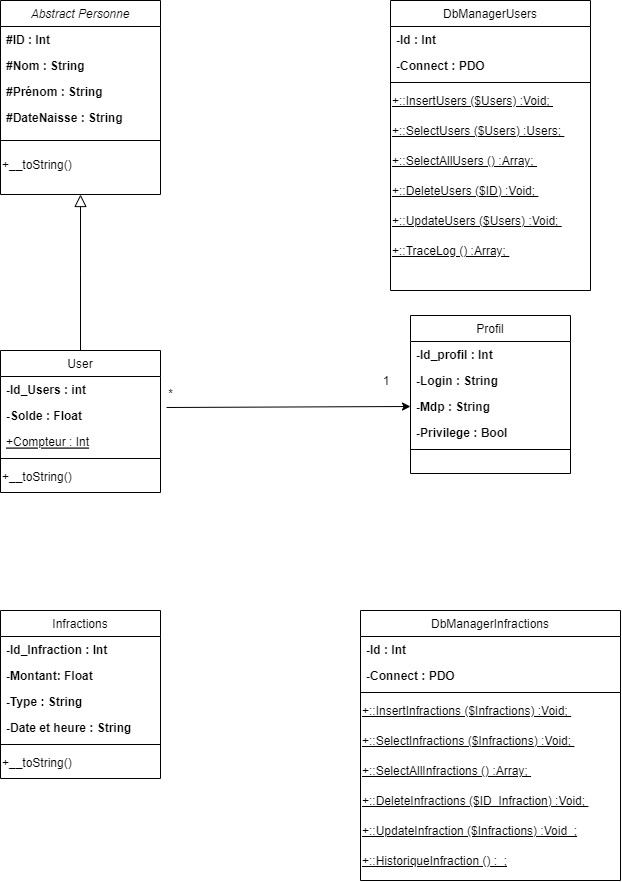

The diagram above was exported from draw.io. Its source (the exported page's mxGraphModel, read from the mxfile embedded in the PNG):
<mxGraphModel dx="2049" dy="1056" grid="1" gridSize="10" guides="1" tooltips="1" connect="1" arrows="1" fold="1" page="1" pageScale="1" pageWidth="827" pageHeight="1169" math="0" shadow="0">
  <root>
    <mxCell id="WIyWlLk6GJQsqaUBKTNV-0" />
    <mxCell id="WIyWlLk6GJQsqaUBKTNV-1" parent="WIyWlLk6GJQsqaUBKTNV-0" />
    <mxCell id="zkfFHV4jXpPFQw0GAbJ--0" value="Abstract Personne" style="swimlane;fontStyle=2;align=center;verticalAlign=top;childLayout=stackLayout;horizontal=1;startSize=26;horizontalStack=0;resizeParent=1;resizeLast=0;collapsible=1;marginBottom=0;rounded=0;shadow=0;strokeWidth=1;" parent="WIyWlLk6GJQsqaUBKTNV-1" vertex="1">
      <mxGeometry x="70" y="50" width="160" height="194" as="geometry">
        <mxRectangle x="220" y="120" width="160" height="26" as="alternateBounds" />
      </mxGeometry>
    </mxCell>
    <mxCell id="Q5_jbi4WEwhyJ7Jvb0kN-1" value="#ID : Int" style="text;align=left;verticalAlign=top;spacingLeft=4;spacingRight=4;overflow=hidden;rotatable=0;points=[[0,0.5],[1,0.5]];portConstraint=eastwest;rounded=0;shadow=0;html=0;fontStyle=1" parent="zkfFHV4jXpPFQw0GAbJ--0" vertex="1">
      <mxGeometry y="26" width="160" height="26" as="geometry" />
    </mxCell>
    <mxCell id="zkfFHV4jXpPFQw0GAbJ--1" value="#Nom : String" style="text;align=left;verticalAlign=top;spacingLeft=4;spacingRight=4;overflow=hidden;rotatable=0;points=[[0,0.5],[1,0.5]];portConstraint=eastwest;fontStyle=1" parent="zkfFHV4jXpPFQw0GAbJ--0" vertex="1">
      <mxGeometry y="52" width="160" height="26" as="geometry" />
    </mxCell>
    <mxCell id="zkfFHV4jXpPFQw0GAbJ--2" value="#Prénom : String   " style="text;align=left;verticalAlign=top;spacingLeft=4;spacingRight=4;overflow=hidden;rotatable=0;points=[[0,0.5],[1,0.5]];portConstraint=eastwest;rounded=0;shadow=0;html=0;fontStyle=1" parent="zkfFHV4jXpPFQw0GAbJ--0" vertex="1">
      <mxGeometry y="78" width="160" height="26" as="geometry" />
    </mxCell>
    <mxCell id="zkfFHV4jXpPFQw0GAbJ--3" value="#DateNaisse : String" style="text;align=left;verticalAlign=top;spacingLeft=4;spacingRight=4;overflow=hidden;rotatable=0;points=[[0,0.5],[1,0.5]];portConstraint=eastwest;rounded=0;shadow=0;html=0;fontStyle=1" parent="zkfFHV4jXpPFQw0GAbJ--0" vertex="1">
      <mxGeometry y="104" width="160" height="26" as="geometry" />
    </mxCell>
    <mxCell id="zkfFHV4jXpPFQw0GAbJ--4" value="" style="line;html=1;strokeWidth=1;align=left;verticalAlign=middle;spacingTop=-1;spacingLeft=3;spacingRight=3;rotatable=0;labelPosition=right;points=[];portConstraint=eastwest;" parent="zkfFHV4jXpPFQw0GAbJ--0" vertex="1">
      <mxGeometry y="130" width="160" height="20" as="geometry" />
    </mxCell>
    <mxCell id="Q5_jbi4WEwhyJ7Jvb0kN-28" value="+__toString()" style="text;html=1;align=left;verticalAlign=middle;resizable=0;points=[];autosize=1;strokeColor=none;fillColor=none;" parent="zkfFHV4jXpPFQw0GAbJ--0" vertex="1">
      <mxGeometry y="150" width="160" height="30" as="geometry" />
    </mxCell>
    <mxCell id="zkfFHV4jXpPFQw0GAbJ--6" value="User" style="swimlane;fontStyle=0;align=center;verticalAlign=top;childLayout=stackLayout;horizontal=1;startSize=26;horizontalStack=0;resizeParent=1;resizeLast=0;collapsible=1;marginBottom=0;rounded=0;shadow=0;strokeWidth=1;" parent="WIyWlLk6GJQsqaUBKTNV-1" vertex="1">
      <mxGeometry x="70" y="400" width="160" height="142" as="geometry">
        <mxRectangle x="130" y="380" width="160" height="26" as="alternateBounds" />
      </mxGeometry>
    </mxCell>
    <mxCell id="zkfFHV4jXpPFQw0GAbJ--7" value="-Id_Users : int" style="text;align=left;verticalAlign=top;spacingLeft=4;spacingRight=4;overflow=hidden;rotatable=0;points=[[0,0.5],[1,0.5]];portConstraint=eastwest;fontStyle=1" parent="zkfFHV4jXpPFQw0GAbJ--6" vertex="1">
      <mxGeometry y="26" width="160" height="26" as="geometry" />
    </mxCell>
    <mxCell id="zkfFHV4jXpPFQw0GAbJ--8" value="-Solde : Float" style="text;align=left;verticalAlign=top;spacingLeft=4;spacingRight=4;overflow=hidden;rotatable=0;points=[[0,0.5],[1,0.5]];portConstraint=eastwest;rounded=0;shadow=0;html=0;fontStyle=1" parent="zkfFHV4jXpPFQw0GAbJ--6" vertex="1">
      <mxGeometry y="52" width="160" height="26" as="geometry" />
    </mxCell>
    <mxCell id="Q5_jbi4WEwhyJ7Jvb0kN-18" value="+Compteur : Int" style="text;align=left;verticalAlign=top;spacingLeft=4;spacingRight=4;overflow=hidden;rotatable=0;points=[[0,0.5],[1,0.5]];portConstraint=eastwest;rounded=0;shadow=0;html=0;fontStyle=4" parent="zkfFHV4jXpPFQw0GAbJ--6" vertex="1">
      <mxGeometry y="78" width="160" height="26" as="geometry" />
    </mxCell>
    <mxCell id="zkfFHV4jXpPFQw0GAbJ--9" value="" style="line;html=1;strokeWidth=1;align=left;verticalAlign=middle;spacingTop=-1;spacingLeft=3;spacingRight=3;rotatable=0;labelPosition=right;points=[];portConstraint=eastwest;" parent="zkfFHV4jXpPFQw0GAbJ--6" vertex="1">
      <mxGeometry y="104" width="160" height="8" as="geometry" />
    </mxCell>
    <mxCell id="Q5_jbi4WEwhyJ7Jvb0kN-35" value="+__toString()" style="text;html=1;align=left;verticalAlign=middle;resizable=0;points=[];autosize=1;strokeColor=none;fillColor=none;" parent="zkfFHV4jXpPFQw0GAbJ--6" vertex="1">
      <mxGeometry y="112" width="160" height="30" as="geometry" />
    </mxCell>
    <mxCell id="zkfFHV4jXpPFQw0GAbJ--12" value="" style="endArrow=block;endSize=10;endFill=0;shadow=0;strokeWidth=1;rounded=0;edgeStyle=elbowEdgeStyle;elbow=vertical;" parent="WIyWlLk6GJQsqaUBKTNV-1" source="zkfFHV4jXpPFQw0GAbJ--6" target="zkfFHV4jXpPFQw0GAbJ--0" edge="1">
      <mxGeometry width="160" relative="1" as="geometry">
        <mxPoint x="200" y="203" as="sourcePoint" />
        <mxPoint x="200" y="203" as="targetPoint" />
      </mxGeometry>
    </mxCell>
    <mxCell id="Q5_jbi4WEwhyJ7Jvb0kN-2" value="" style="endArrow=classic;html=1;rounded=0;entryX=0;entryY=0.5;entryDx=0;entryDy=0;exitX=1.038;exitY=1.192;exitDx=0;exitDy=0;exitPerimeter=0;" parent="WIyWlLk6GJQsqaUBKTNV-1" source="zkfFHV4jXpPFQw0GAbJ--7" target="Q5_jbi4WEwhyJ7Jvb0kN-7" edge="1">
      <mxGeometry width="50" height="50" relative="1" as="geometry">
        <mxPoint x="280" y="420" as="sourcePoint" />
        <mxPoint x="380" y="420" as="targetPoint" />
      </mxGeometry>
    </mxCell>
    <mxCell id="Q5_jbi4WEwhyJ7Jvb0kN-3" value="Profil" style="swimlane;fontStyle=0;align=center;verticalAlign=top;childLayout=stackLayout;horizontal=1;startSize=26;horizontalStack=0;resizeParent=1;resizeLast=0;collapsible=1;marginBottom=0;rounded=0;shadow=0;strokeWidth=1;" parent="WIyWlLk6GJQsqaUBKTNV-1" vertex="1">
      <mxGeometry x="480" y="365" width="160" height="158" as="geometry">
        <mxRectangle x="550" y="140" width="160" height="26" as="alternateBounds" />
      </mxGeometry>
    </mxCell>
    <mxCell id="Q5_jbi4WEwhyJ7Jvb0kN-5" value="-Id_profil : Int" style="text;align=left;verticalAlign=top;spacingLeft=4;spacingRight=4;overflow=hidden;rotatable=0;points=[[0,0.5],[1,0.5]];portConstraint=eastwest;rounded=0;shadow=0;html=0;fontStyle=1" parent="Q5_jbi4WEwhyJ7Jvb0kN-3" vertex="1">
      <mxGeometry y="26" width="160" height="26" as="geometry" />
    </mxCell>
    <mxCell id="Q5_jbi4WEwhyJ7Jvb0kN-6" value="-Login : String" style="text;align=left;verticalAlign=top;spacingLeft=4;spacingRight=4;overflow=hidden;rotatable=0;points=[[0,0.5],[1,0.5]];portConstraint=eastwest;rounded=0;shadow=0;html=0;fontStyle=1" parent="Q5_jbi4WEwhyJ7Jvb0kN-3" vertex="1">
      <mxGeometry y="52" width="160" height="26" as="geometry" />
    </mxCell>
    <mxCell id="Q5_jbi4WEwhyJ7Jvb0kN-7" value="-Mdp : String" style="text;align=left;verticalAlign=top;spacingLeft=4;spacingRight=4;overflow=hidden;rotatable=0;points=[[0,0.5],[1,0.5]];portConstraint=eastwest;rounded=0;shadow=0;html=0;fontStyle=1" parent="Q5_jbi4WEwhyJ7Jvb0kN-3" vertex="1">
      <mxGeometry y="78" width="160" height="26" as="geometry" />
    </mxCell>
    <mxCell id="Q5_jbi4WEwhyJ7Jvb0kN-8" value="-Privilege : Bool" style="text;align=left;verticalAlign=top;spacingLeft=4;spacingRight=4;overflow=hidden;rotatable=0;points=[[0,0.5],[1,0.5]];portConstraint=eastwest;rounded=0;shadow=0;html=0;fontStyle=1" parent="Q5_jbi4WEwhyJ7Jvb0kN-3" vertex="1">
      <mxGeometry y="104" width="160" height="26" as="geometry" />
    </mxCell>
    <mxCell id="Q5_jbi4WEwhyJ7Jvb0kN-9" value="" style="line;html=1;strokeWidth=1;align=left;verticalAlign=middle;spacingTop=-1;spacingLeft=3;spacingRight=3;rotatable=0;labelPosition=right;points=[];portConstraint=eastwest;" parent="Q5_jbi4WEwhyJ7Jvb0kN-3" vertex="1">
      <mxGeometry y="130" width="160" height="8" as="geometry" />
    </mxCell>
    <mxCell id="Q5_jbi4WEwhyJ7Jvb0kN-12" value="1" style="resizable=0;align=right;verticalAlign=bottom;labelBackgroundColor=none;fontSize=12;" parent="WIyWlLk6GJQsqaUBKTNV-1" connectable="0" vertex="1">
      <mxGeometry x="460" y="439.0028571428571" as="geometry" />
    </mxCell>
    <mxCell id="Q5_jbi4WEwhyJ7Jvb0kN-20" value="Infractions" style="swimlane;fontStyle=0;align=center;verticalAlign=top;childLayout=stackLayout;horizontal=1;startSize=26;horizontalStack=0;resizeParent=1;resizeLast=0;collapsible=1;marginBottom=0;rounded=0;shadow=0;strokeWidth=1;" parent="WIyWlLk6GJQsqaUBKTNV-1" vertex="1">
      <mxGeometry x="70" y="660" width="160" height="168" as="geometry">
        <mxRectangle x="550" y="140" width="160" height="26" as="alternateBounds" />
      </mxGeometry>
    </mxCell>
    <mxCell id="Q5_jbi4WEwhyJ7Jvb0kN-21" value="-Id_Infraction : Int" style="text;align=left;verticalAlign=top;spacingLeft=4;spacingRight=4;overflow=hidden;rotatable=0;points=[[0,0.5],[1,0.5]];portConstraint=eastwest;rounded=0;shadow=0;html=0;fontStyle=1" parent="Q5_jbi4WEwhyJ7Jvb0kN-20" vertex="1">
      <mxGeometry y="26" width="160" height="26" as="geometry" />
    </mxCell>
    <mxCell id="Q5_jbi4WEwhyJ7Jvb0kN-22" value="-Montant: Float" style="text;align=left;verticalAlign=top;spacingLeft=4;spacingRight=4;overflow=hidden;rotatable=0;points=[[0,0.5],[1,0.5]];portConstraint=eastwest;rounded=0;shadow=0;html=0;fontStyle=1" parent="Q5_jbi4WEwhyJ7Jvb0kN-20" vertex="1">
      <mxGeometry y="52" width="160" height="26" as="geometry" />
    </mxCell>
    <mxCell id="Q5_jbi4WEwhyJ7Jvb0kN-23" value="-Type : String" style="text;align=left;verticalAlign=top;spacingLeft=4;spacingRight=4;overflow=hidden;rotatable=0;points=[[0,0.5],[1,0.5]];portConstraint=eastwest;rounded=0;shadow=0;html=0;fontStyle=1" parent="Q5_jbi4WEwhyJ7Jvb0kN-20" vertex="1">
      <mxGeometry y="78" width="160" height="26" as="geometry" />
    </mxCell>
    <mxCell id="Q5_jbi4WEwhyJ7Jvb0kN-24" value="-Date et heure : String" style="text;align=left;verticalAlign=top;spacingLeft=4;spacingRight=4;overflow=hidden;rotatable=0;points=[[0,0.5],[1,0.5]];portConstraint=eastwest;rounded=0;shadow=0;html=0;fontStyle=1" parent="Q5_jbi4WEwhyJ7Jvb0kN-20" vertex="1">
      <mxGeometry y="104" width="160" height="26" as="geometry" />
    </mxCell>
    <mxCell id="Q5_jbi4WEwhyJ7Jvb0kN-25" value="" style="line;html=1;strokeWidth=1;align=left;verticalAlign=middle;spacingTop=-1;spacingLeft=3;spacingRight=3;rotatable=0;labelPosition=right;points=[];portConstraint=eastwest;" parent="Q5_jbi4WEwhyJ7Jvb0kN-20" vertex="1">
      <mxGeometry y="130" width="160" height="8" as="geometry" />
    </mxCell>
    <mxCell id="Q5_jbi4WEwhyJ7Jvb0kN-36" value="+__toString()" style="text;html=1;align=left;verticalAlign=middle;resizable=0;points=[];autosize=1;strokeColor=none;fillColor=none;" parent="Q5_jbi4WEwhyJ7Jvb0kN-20" vertex="1">
      <mxGeometry y="138" width="160" height="30" as="geometry" />
    </mxCell>
    <mxCell id="Q5_jbi4WEwhyJ7Jvb0kN-16" value="*" style="text;html=1;align=center;verticalAlign=middle;resizable=0;points=[];autosize=1;strokeColor=none;fillColor=none;" parent="WIyWlLk6GJQsqaUBKTNV-1" vertex="1">
      <mxGeometry x="160" y="429" width="160" height="30" as="geometry" />
    </mxCell>
    <mxCell id="Q5_jbi4WEwhyJ7Jvb0kN-37" value="DbManagerUsers" style="swimlane;fontStyle=0;align=center;verticalAlign=top;childLayout=stackLayout;horizontal=1;startSize=26;horizontalStack=0;resizeParent=1;resizeLast=0;collapsible=1;marginBottom=0;rounded=0;shadow=0;strokeWidth=1;" parent="WIyWlLk6GJQsqaUBKTNV-1" vertex="1">
      <mxGeometry x="460" y="50" width="200" height="290" as="geometry">
        <mxRectangle x="550" y="140" width="160" height="26" as="alternateBounds" />
      </mxGeometry>
    </mxCell>
    <mxCell id="Q5_jbi4WEwhyJ7Jvb0kN-38" value="-Id : Int" style="text;align=left;verticalAlign=top;spacingLeft=4;spacingRight=4;overflow=hidden;rotatable=0;points=[[0,0.5],[1,0.5]];portConstraint=eastwest;rounded=0;shadow=0;html=0;fontStyle=1" parent="Q5_jbi4WEwhyJ7Jvb0kN-37" vertex="1">
      <mxGeometry y="26" width="200" height="26" as="geometry" />
    </mxCell>
    <mxCell id="Q5_jbi4WEwhyJ7Jvb0kN-39" value="-Connect : PDO" style="text;align=left;verticalAlign=top;spacingLeft=4;spacingRight=4;overflow=hidden;rotatable=0;points=[[0,0.5],[1,0.5]];portConstraint=eastwest;rounded=0;shadow=0;html=0;fontStyle=1" parent="Q5_jbi4WEwhyJ7Jvb0kN-37" vertex="1">
      <mxGeometry y="52" width="200" height="26" as="geometry" />
    </mxCell>
    <mxCell id="Q5_jbi4WEwhyJ7Jvb0kN-42" value="" style="line;html=1;strokeWidth=1;align=left;verticalAlign=middle;spacingTop=-1;spacingLeft=3;spacingRight=3;rotatable=0;labelPosition=right;points=[];portConstraint=eastwest;" parent="Q5_jbi4WEwhyJ7Jvb0kN-37" vertex="1">
      <mxGeometry y="78" width="200" height="8" as="geometry" />
    </mxCell>
    <mxCell id="Q5_jbi4WEwhyJ7Jvb0kN-43" value="&lt;u&gt;+::InsertUsers ($Users) :Void;&amp;nbsp;&lt;/u&gt;" style="text;html=1;align=left;verticalAlign=middle;resizable=0;points=[];autosize=1;strokeColor=none;fillColor=none;" parent="Q5_jbi4WEwhyJ7Jvb0kN-37" vertex="1">
      <mxGeometry y="86" width="200" height="30" as="geometry" />
    </mxCell>
    <mxCell id="Q5_jbi4WEwhyJ7Jvb0kN-46" value="&lt;u&gt;+::SelectUsers ($Users) :Users;&amp;nbsp;&lt;/u&gt;" style="text;html=1;align=left;verticalAlign=middle;resizable=0;points=[];autosize=1;strokeColor=none;fillColor=none;" parent="Q5_jbi4WEwhyJ7Jvb0kN-37" vertex="1">
      <mxGeometry y="116" width="200" height="30" as="geometry" />
    </mxCell>
    <mxCell id="Q5_jbi4WEwhyJ7Jvb0kN-48" value="&lt;u&gt;+::SelectAllUsers () :Array;&amp;nbsp;&lt;/u&gt;" style="text;html=1;align=left;verticalAlign=middle;resizable=0;points=[];autosize=1;strokeColor=none;fillColor=none;" parent="Q5_jbi4WEwhyJ7Jvb0kN-37" vertex="1">
      <mxGeometry y="146" width="200" height="30" as="geometry" />
    </mxCell>
    <mxCell id="Q5_jbi4WEwhyJ7Jvb0kN-44" value="&lt;u&gt;+::DeleteUsers ($ID) :Void;&amp;nbsp;&lt;/u&gt;" style="text;html=1;align=left;verticalAlign=middle;resizable=0;points=[];autosize=1;strokeColor=none;fillColor=none;" parent="Q5_jbi4WEwhyJ7Jvb0kN-37" vertex="1">
      <mxGeometry y="176" width="200" height="30" as="geometry" />
    </mxCell>
    <mxCell id="Q5_jbi4WEwhyJ7Jvb0kN-45" value="&lt;u&gt;+::UpdateUsers ($Users) :Void;&amp;nbsp;&lt;/u&gt;" style="text;html=1;align=left;verticalAlign=middle;resizable=0;points=[];autosize=1;strokeColor=none;fillColor=none;" parent="Q5_jbi4WEwhyJ7Jvb0kN-37" vertex="1">
      <mxGeometry y="206" width="200" height="30" as="geometry" />
    </mxCell>
    <mxCell id="Q5_jbi4WEwhyJ7Jvb0kN-47" value="&lt;u&gt;+::TraceLog () :Array;&amp;nbsp;&lt;/u&gt;" style="text;html=1;align=left;verticalAlign=middle;resizable=0;points=[];autosize=1;strokeColor=none;fillColor=none;" parent="Q5_jbi4WEwhyJ7Jvb0kN-37" vertex="1">
      <mxGeometry y="236" width="200" height="30" as="geometry" />
    </mxCell>
    <mxCell id="4NFyXyUtGO77UW4rIJZ4-1" value="DbManagerInfractions" style="swimlane;fontStyle=0;align=center;verticalAlign=top;childLayout=stackLayout;horizontal=1;startSize=26;horizontalStack=0;resizeParent=1;resizeLast=0;collapsible=1;marginBottom=0;rounded=0;shadow=0;strokeWidth=1;" vertex="1" parent="WIyWlLk6GJQsqaUBKTNV-1">
      <mxGeometry x="430" y="660" width="260" height="270" as="geometry">
        <mxRectangle x="550" y="140" width="160" height="26" as="alternateBounds" />
      </mxGeometry>
    </mxCell>
    <mxCell id="4NFyXyUtGO77UW4rIJZ4-2" value="-Id : Int" style="text;align=left;verticalAlign=top;spacingLeft=4;spacingRight=4;overflow=hidden;rotatable=0;points=[[0,0.5],[1,0.5]];portConstraint=eastwest;rounded=0;shadow=0;html=0;fontStyle=1" vertex="1" parent="4NFyXyUtGO77UW4rIJZ4-1">
      <mxGeometry y="26" width="260" height="26" as="geometry" />
    </mxCell>
    <mxCell id="4NFyXyUtGO77UW4rIJZ4-3" value="-Connect : PDO" style="text;align=left;verticalAlign=top;spacingLeft=4;spacingRight=4;overflow=hidden;rotatable=0;points=[[0,0.5],[1,0.5]];portConstraint=eastwest;rounded=0;shadow=0;html=0;fontStyle=1" vertex="1" parent="4NFyXyUtGO77UW4rIJZ4-1">
      <mxGeometry y="52" width="260" height="26" as="geometry" />
    </mxCell>
    <mxCell id="4NFyXyUtGO77UW4rIJZ4-4" value="" style="line;html=1;strokeWidth=1;align=left;verticalAlign=middle;spacingTop=-1;spacingLeft=3;spacingRight=3;rotatable=0;labelPosition=right;points=[];portConstraint=eastwest;" vertex="1" parent="4NFyXyUtGO77UW4rIJZ4-1">
      <mxGeometry y="78" width="260" height="8" as="geometry" />
    </mxCell>
    <mxCell id="4NFyXyUtGO77UW4rIJZ4-5" value="&lt;u style=&quot;border-color: var(--border-color);&quot;&gt;+::InsertInfractions&amp;nbsp;($Infractions) :Void;&amp;nbsp;&lt;/u&gt;" style="text;html=1;align=left;verticalAlign=middle;resizable=0;points=[];autosize=1;strokeColor=none;fillColor=none;" vertex="1" parent="4NFyXyUtGO77UW4rIJZ4-1">
      <mxGeometry y="86" width="260" height="30" as="geometry" />
    </mxCell>
    <mxCell id="4NFyXyUtGO77UW4rIJZ4-6" value="&lt;u style=&quot;border-color: var(--border-color);&quot;&gt;+::SelectInfractions&amp;nbsp;($Infractions) :Void;&amp;nbsp;&lt;/u&gt;" style="text;html=1;align=left;verticalAlign=middle;resizable=0;points=[];autosize=1;strokeColor=none;fillColor=none;" vertex="1" parent="4NFyXyUtGO77UW4rIJZ4-1">
      <mxGeometry y="116" width="260" height="30" as="geometry" />
    </mxCell>
    <mxCell id="4NFyXyUtGO77UW4rIJZ4-7" value="&lt;u style=&quot;border-color: var(--border-color);&quot;&gt;+::SelectAllInfractions&amp;nbsp;() :Array;&amp;nbsp;&lt;/u&gt;" style="text;html=1;align=left;verticalAlign=middle;resizable=0;points=[];autosize=1;strokeColor=none;fillColor=none;" vertex="1" parent="4NFyXyUtGO77UW4rIJZ4-1">
      <mxGeometry y="146" width="260" height="30" as="geometry" />
    </mxCell>
    <mxCell id="4NFyXyUtGO77UW4rIJZ4-8" value="&lt;u&gt;+::DeleteInfractions ($ID_Infraction) :Void;&amp;nbsp;&lt;/u&gt;" style="text;html=1;align=left;verticalAlign=middle;resizable=0;points=[];autosize=1;strokeColor=none;fillColor=none;" vertex="1" parent="4NFyXyUtGO77UW4rIJZ4-1">
      <mxGeometry y="176" width="260" height="30" as="geometry" />
    </mxCell>
    <mxCell id="4NFyXyUtGO77UW4rIJZ4-11" value="&lt;u&gt;+::UpdateInfraction ($Infractions) :Void&amp;nbsp; ;&lt;/u&gt;" style="text;html=1;align=left;verticalAlign=middle;resizable=0;points=[];autosize=1;strokeColor=none;fillColor=none;" vertex="1" parent="4NFyXyUtGO77UW4rIJZ4-1">
      <mxGeometry y="206" width="260" height="30" as="geometry" />
    </mxCell>
    <mxCell id="4NFyXyUtGO77UW4rIJZ4-12" value="&lt;u&gt;+::HistoriqueInfraction () :&amp;nbsp; ;&lt;/u&gt;" style="text;html=1;align=left;verticalAlign=middle;resizable=0;points=[];autosize=1;strokeColor=none;fillColor=none;" vertex="1" parent="4NFyXyUtGO77UW4rIJZ4-1">
      <mxGeometry y="236" width="260" height="30" as="geometry" />
    </mxCell>
  </root>
</mxGraphModel>